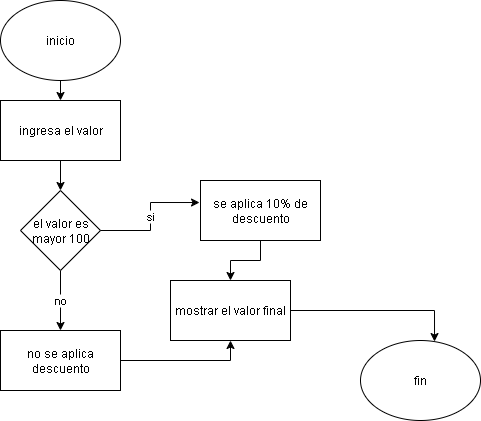

The diagram above was exported from draw.io. Its source (the exported page's mxGraphModel, read from the mxfile embedded in the PNG):
<mxGraphModel dx="1056" dy="1645" grid="1" gridSize="10" guides="1" tooltips="1" connect="1" arrows="1" fold="1" page="1" pageScale="1" pageWidth="827" pageHeight="1169" math="0" shadow="0">
  <root>
    <mxCell id="0" />
    <mxCell id="1" parent="0" />
    <mxCell id="zEfHY6YVGvmoIIUv7gy0-7" style="edgeStyle=orthogonalEdgeStyle;rounded=0;orthogonalLoop=1;jettySize=auto;html=1;exitX=0.5;exitY=1;exitDx=0;exitDy=0;entryX=0.5;entryY=0;entryDx=0;entryDy=0;" edge="1" parent="1" source="zEfHY6YVGvmoIIUv7gy0-1" target="zEfHY6YVGvmoIIUv7gy0-2">
      <mxGeometry relative="1" as="geometry" />
    </mxCell>
    <mxCell id="zEfHY6YVGvmoIIUv7gy0-1" value="inicio" style="ellipse;whiteSpace=wrap;html=1;" vertex="1" parent="1">
      <mxGeometry x="340" y="-20" width="120" height="80" as="geometry" />
    </mxCell>
    <mxCell id="zEfHY6YVGvmoIIUv7gy0-8" style="edgeStyle=orthogonalEdgeStyle;rounded=0;orthogonalLoop=1;jettySize=auto;html=1;exitX=0.5;exitY=1;exitDx=0;exitDy=0;entryX=0.5;entryY=0;entryDx=0;entryDy=0;" edge="1" parent="1" source="zEfHY6YVGvmoIIUv7gy0-2" target="zEfHY6YVGvmoIIUv7gy0-3">
      <mxGeometry relative="1" as="geometry" />
    </mxCell>
    <mxCell id="zEfHY6YVGvmoIIUv7gy0-2" value="ingresa el valor" style="rounded=0;whiteSpace=wrap;html=1;" vertex="1" parent="1">
      <mxGeometry x="340" y="80" width="120" height="60" as="geometry" />
    </mxCell>
    <mxCell id="zEfHY6YVGvmoIIUv7gy0-10" value="no" style="edgeStyle=orthogonalEdgeStyle;rounded=0;orthogonalLoop=1;jettySize=auto;html=1;exitX=0.5;exitY=1;exitDx=0;exitDy=0;entryX=0.5;entryY=0;entryDx=0;entryDy=0;" edge="1" parent="1" source="zEfHY6YVGvmoIIUv7gy0-3" target="zEfHY6YVGvmoIIUv7gy0-4">
      <mxGeometry relative="1" as="geometry" />
    </mxCell>
    <mxCell id="zEfHY6YVGvmoIIUv7gy0-3" value="el valor es mayor 100" style="rhombus;whiteSpace=wrap;html=1;" vertex="1" parent="1">
      <mxGeometry x="360" y="170" width="80" height="80" as="geometry" />
    </mxCell>
    <mxCell id="zEfHY6YVGvmoIIUv7gy0-15" style="edgeStyle=orthogonalEdgeStyle;rounded=0;orthogonalLoop=1;jettySize=auto;html=1;exitX=1;exitY=0.5;exitDx=0;exitDy=0;entryX=0.5;entryY=1;entryDx=0;entryDy=0;" edge="1" parent="1" source="zEfHY6YVGvmoIIUv7gy0-4" target="zEfHY6YVGvmoIIUv7gy0-13">
      <mxGeometry relative="1" as="geometry" />
    </mxCell>
    <mxCell id="zEfHY6YVGvmoIIUv7gy0-4" value="no se aplica descuento" style="rounded=0;whiteSpace=wrap;html=1;" vertex="1" parent="1">
      <mxGeometry x="340" y="310" width="120" height="60" as="geometry" />
    </mxCell>
    <mxCell id="zEfHY6YVGvmoIIUv7gy0-14" style="edgeStyle=orthogonalEdgeStyle;rounded=0;orthogonalLoop=1;jettySize=auto;html=1;exitX=0.5;exitY=1;exitDx=0;exitDy=0;entryX=0.5;entryY=0;entryDx=0;entryDy=0;" edge="1" parent="1" source="zEfHY6YVGvmoIIUv7gy0-5" target="zEfHY6YVGvmoIIUv7gy0-13">
      <mxGeometry relative="1" as="geometry" />
    </mxCell>
    <mxCell id="zEfHY6YVGvmoIIUv7gy0-5" value="se aplica 10% de descuento" style="rounded=0;whiteSpace=wrap;html=1;" vertex="1" parent="1">
      <mxGeometry x="540" y="160" width="120" height="60" as="geometry" />
    </mxCell>
    <mxCell id="zEfHY6YVGvmoIIUv7gy0-6" value="fin" style="ellipse;whiteSpace=wrap;html=1;" vertex="1" parent="1">
      <mxGeometry x="700" y="320" width="120" height="80" as="geometry" />
    </mxCell>
    <mxCell id="zEfHY6YVGvmoIIUv7gy0-9" value="si" style="edgeStyle=orthogonalEdgeStyle;rounded=0;orthogonalLoop=1;jettySize=auto;html=1;exitX=1;exitY=0.5;exitDx=0;exitDy=0;entryX=-0.008;entryY=0.367;entryDx=0;entryDy=0;entryPerimeter=0;" edge="1" parent="1" source="zEfHY6YVGvmoIIUv7gy0-3" target="zEfHY6YVGvmoIIUv7gy0-5">
      <mxGeometry relative="1" as="geometry" />
    </mxCell>
    <mxCell id="zEfHY6YVGvmoIIUv7gy0-13" value="mostrar el valor final" style="rounded=0;whiteSpace=wrap;html=1;" vertex="1" parent="1">
      <mxGeometry x="510" y="260" width="120" height="60" as="geometry" />
    </mxCell>
    <mxCell id="zEfHY6YVGvmoIIUv7gy0-17" style="edgeStyle=orthogonalEdgeStyle;rounded=0;orthogonalLoop=1;jettySize=auto;html=1;exitX=1;exitY=0.5;exitDx=0;exitDy=0;entryX=0.617;entryY=0.013;entryDx=0;entryDy=0;entryPerimeter=0;" edge="1" parent="1" source="zEfHY6YVGvmoIIUv7gy0-13" target="zEfHY6YVGvmoIIUv7gy0-6">
      <mxGeometry relative="1" as="geometry" />
    </mxCell>
  </root>
</mxGraphModel>